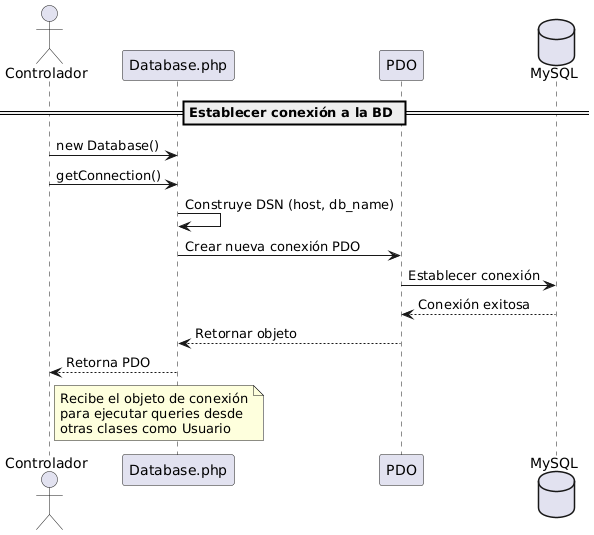

The diagram above was rendered by PlantUML. Its source (embedded in the PNG):
@startuml
actor Controlador
participant "Database.php" as DB
participant "PDO" as PDO
database "MySQL" as DBMS

== Establecer conexión a la BD ==

Controlador -> DB : new Database()
Controlador -> DB : getConnection()

DB -> DB : Construye DSN (host, db_name)
DB -> PDO : Crear nueva conexión PDO
PDO -> DBMS : Establecer conexión
DBMS --> PDO : Conexión exitosa
PDO --> DB : Retornar objeto
DB --> Controlador : Retorna PDO

note right of Controlador
Recibe el objeto de conexión
para ejecutar queries desde
otras clases como Usuario
end note
@enduml